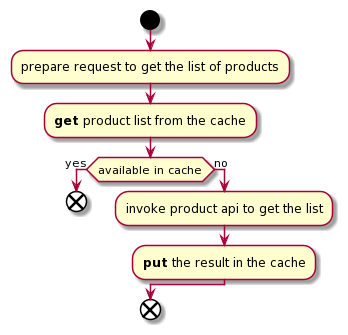

The diagram above was rendered by PlantUML. Its source (embedded in the PNG):
@startuml
start
  :prepare request to get the list of products;
  :**get** product list from the cache;
  if (available in cache) then (yes)
  end
  else (no)
    :invoke product api to get the list;
    :**put** the result in the cache;
  endif
end
@enduml